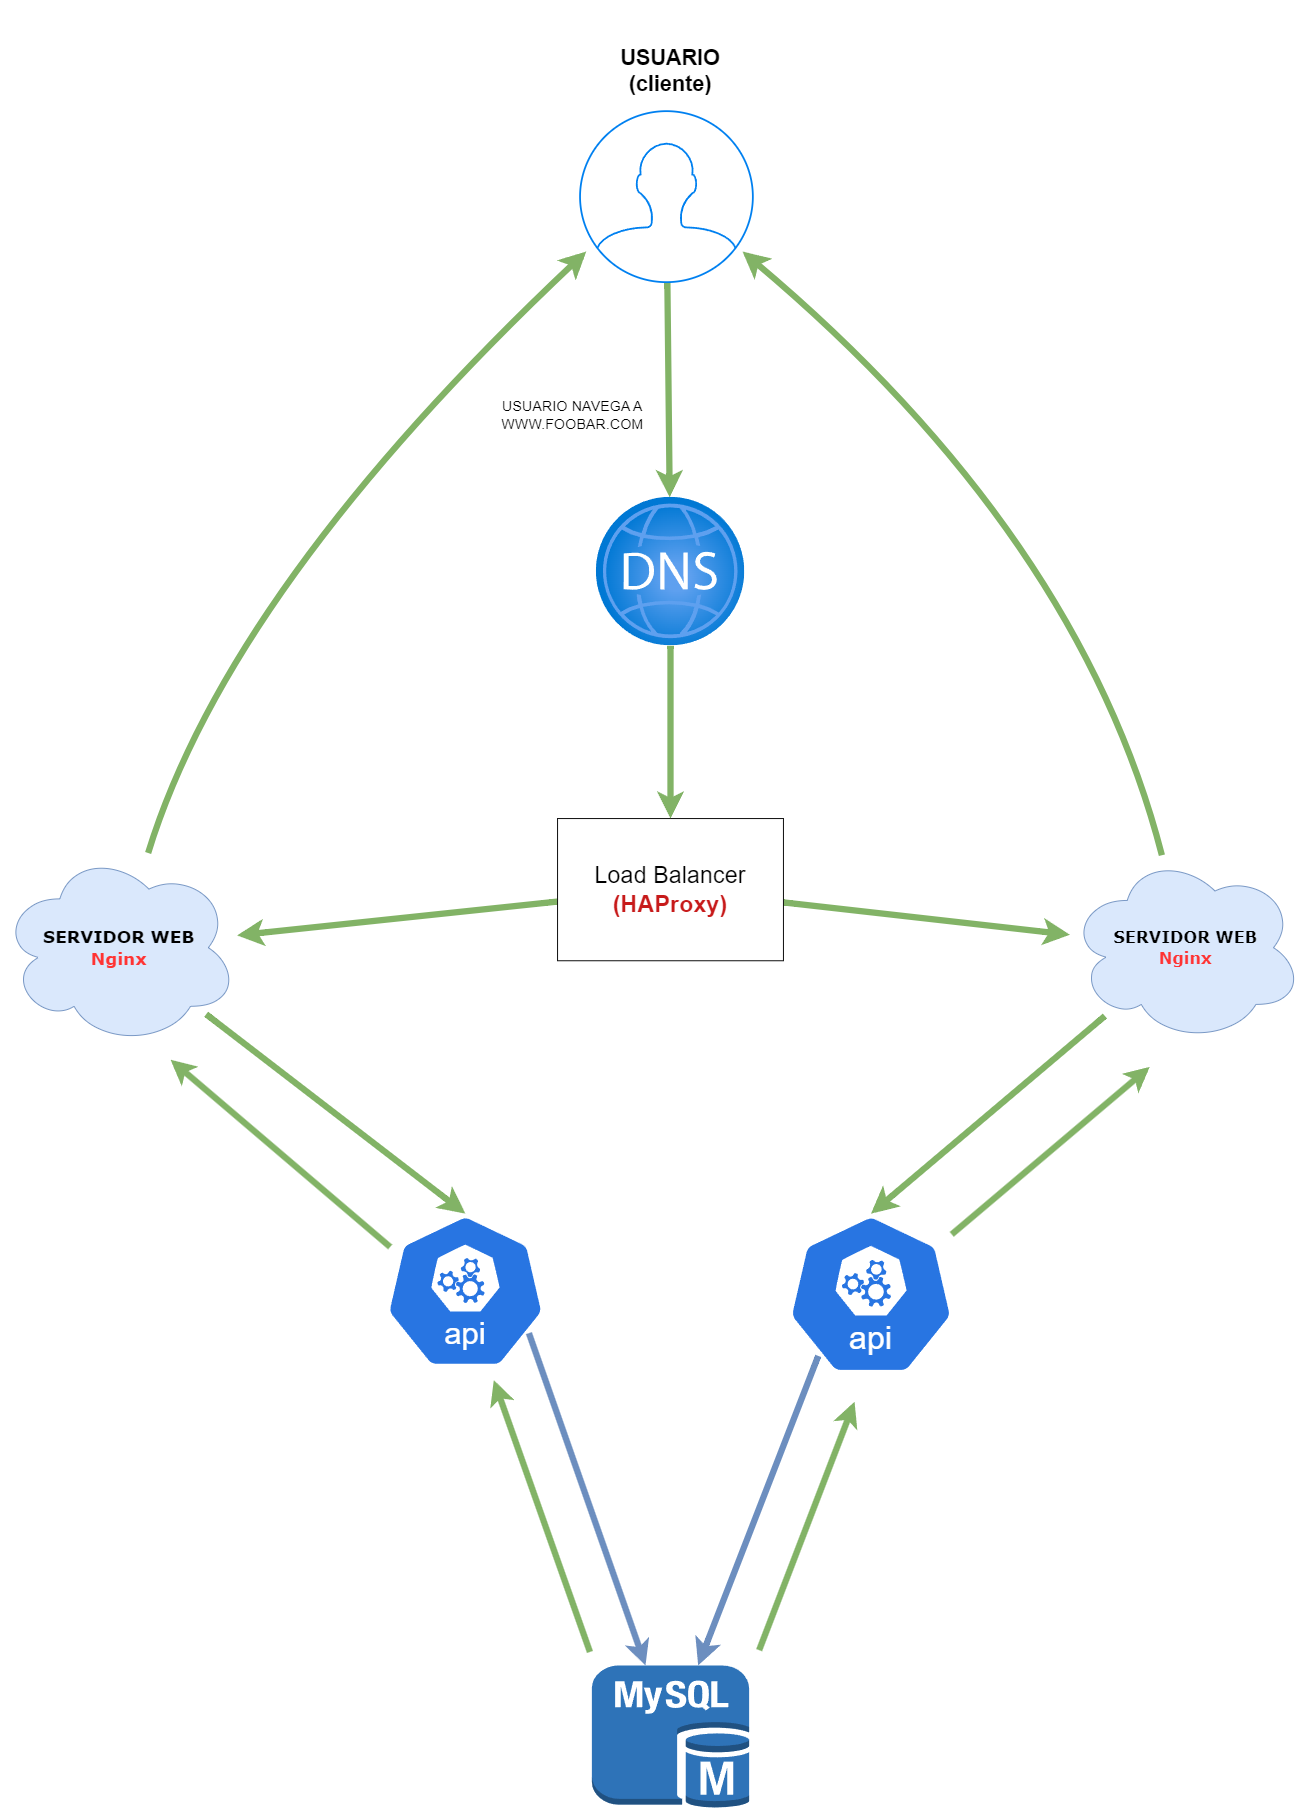

The diagram above was exported from draw.io. Its source (the exported page's mxGraphModel, read from the mxfile embedded in the PNG):
<mxGraphModel dx="2194" dy="3074" grid="0" gridSize="10" guides="1" tooltips="1" connect="1" arrows="1" fold="1" page="0" pageScale="1" pageWidth="827" pageHeight="1169" math="0" shadow="0">
  <root>
    <mxCell id="0" />
    <mxCell id="1" parent="0" />
    <mxCell id="9D06Hnh6u-ZgfM_HD-Fo-2" value="USUARIO&lt;br style=&quot;font-size: 24px;&quot;&gt;(cliente)" style="text;strokeColor=none;fillColor=none;html=1;align=center;verticalAlign=middle;whiteSpace=wrap;rounded=0;fontSize=24;fontStyle=1" parent="1" vertex="1">
      <mxGeometry x="-22" y="-1589" width="183" height="155" as="geometry" />
    </mxCell>
    <mxCell id="9D06Hnh6u-ZgfM_HD-Fo-46" style="edgeStyle=none;curved=1;rounded=0;orthogonalLoop=1;jettySize=auto;html=1;fontSize=12;startSize=8;endSize=8;entryX=0.5;entryY=0;entryDx=0;entryDy=0;entryPerimeter=0;strokeWidth=7;fillColor=#d5e8d4;strokeColor=#82b366;" parent="1" source="9D06Hnh6u-ZgfM_HD-Fo-4" target="9D06Hnh6u-ZgfM_HD-Fo-6" edge="1">
      <mxGeometry relative="1" as="geometry" />
    </mxCell>
    <mxCell id="9D06Hnh6u-ZgfM_HD-Fo-52" style="edgeStyle=none;curved=1;rounded=0;orthogonalLoop=1;jettySize=auto;html=1;fontSize=12;startSize=8;endSize=8;entryX=0.036;entryY=0.821;entryDx=0;entryDy=0;entryPerimeter=0;strokeWidth=7;fillColor=#d5e8d4;strokeColor=#82b366;" parent="1" source="9D06Hnh6u-ZgfM_HD-Fo-4" target="9D06Hnh6u-ZgfM_HD-Fo-40" edge="1">
      <mxGeometry relative="1" as="geometry">
        <Array as="points">
          <mxPoint x="-420" y="-937" />
        </Array>
      </mxGeometry>
    </mxCell>
    <mxCell id="9D06Hnh6u-ZgfM_HD-Fo-4" value="&lt;h5 style=&quot;font-size: 19px;&quot;&gt;&lt;font face=&quot;Verdana&quot; style=&quot;font-size: 19px;&quot;&gt;&lt;font style=&quot;font-size: 19px;&quot;&gt;SERVIDOR WEB&lt;br style=&quot;font-size: 19px;&quot;&gt;&lt;/font&gt;&lt;font style=&quot;font-size: 19px;&quot; color=&quot;#ff3333&quot;&gt;Nginx&lt;/font&gt;&lt;/font&gt;&lt;/h5&gt;" style="ellipse;shape=cloud;whiteSpace=wrap;html=1;fillColor=#dae8fc;strokeColor=#6c8ebf;fontSize=19;" parent="1" vertex="1">
      <mxGeometry x="-675" y="-645" width="264" height="217" as="geometry" />
    </mxCell>
    <mxCell id="9D06Hnh6u-ZgfM_HD-Fo-6" value="" style="aspect=fixed;sketch=0;html=1;dashed=0;whitespace=wrap;verticalLabelPosition=bottom;verticalAlign=top;fillColor=#2875E2;strokeColor=#ffffff;points=[[0.005,0.63,0],[0.1,0.2,0],[0.9,0.2,0],[0.5,0,0],[0.995,0.63,0],[0.72,0.99,0],[0.5,1,0],[0.28,0.99,0]];shape=mxgraph.kubernetes.icon2;kubernetesLabel=1;prIcon=api" parent="1" vertex="1">
      <mxGeometry x="-248" y="-241" width="179.16" height="172" as="geometry" />
    </mxCell>
    <mxCell id="9D06Hnh6u-ZgfM_HD-Fo-9" value="" style="outlineConnect=0;dashed=0;verticalLabelPosition=bottom;verticalAlign=top;align=center;html=1;shape=mxgraph.aws3.mysql_db_instance;fillColor=#2E73B8;gradientColor=none;" parent="1" vertex="1">
      <mxGeometry x="-17.810000000000002" y="261" width="174.63" height="158.5" as="geometry" />
    </mxCell>
    <mxCell id="9D06Hnh6u-ZgfM_HD-Fo-44" style="edgeStyle=none;curved=1;rounded=0;orthogonalLoop=1;jettySize=auto;html=1;fontSize=12;startSize=8;endSize=8;strokeWidth=7;fillColor=#d5e8d4;strokeColor=#82b366;" parent="1" source="9D06Hnh6u-ZgfM_HD-Fo-32" target="9D06Hnh6u-ZgfM_HD-Fo-4" edge="1">
      <mxGeometry relative="1" as="geometry" />
    </mxCell>
    <mxCell id="9D06Hnh6u-ZgfM_HD-Fo-45" style="edgeStyle=none;curved=1;rounded=0;orthogonalLoop=1;jettySize=auto;html=1;fontSize=12;startSize=8;endSize=8;strokeWidth=7;fillColor=#d5e8d4;strokeColor=#82b366;" parent="1" source="9D06Hnh6u-ZgfM_HD-Fo-32" target="9D06Hnh6u-ZgfM_HD-Fo-33" edge="1">
      <mxGeometry relative="1" as="geometry" />
    </mxCell>
    <mxCell id="9D06Hnh6u-ZgfM_HD-Fo-32" value="&lt;font style=&quot;font-size: 26px;&quot;&gt;Load Balancer&lt;br&gt;&lt;font style=&quot;font-size: 26px;&quot; color=&quot;#c71a1a&quot;&gt;&lt;b&gt;(HAProxy)&lt;/b&gt;&lt;/font&gt;&lt;/font&gt;" style="rounded=0;whiteSpace=wrap;html=1;" parent="1" vertex="1">
      <mxGeometry x="-56" y="-680" width="251" height="158" as="geometry" />
    </mxCell>
    <mxCell id="9D06Hnh6u-ZgfM_HD-Fo-33" value="&lt;h5 style=&quot;font-size: 18px;&quot;&gt;&lt;font style=&quot;font-size: 18px;&quot; face=&quot;Verdana&quot;&gt;&lt;font style=&quot;font-size: 18px;&quot;&gt;SERVIDOR WEB&lt;br style=&quot;font-size: 18px;&quot;&gt;&lt;/font&gt;&lt;font color=&quot;#ff3333&quot; style=&quot;font-size: 18px;&quot;&gt;Nginx&lt;/font&gt;&lt;/font&gt;&lt;/h5&gt;" style="ellipse;shape=cloud;whiteSpace=wrap;html=1;fillColor=#dae8fc;strokeColor=#6c8ebf;fontSize=18;" parent="1" vertex="1">
      <mxGeometry x="512" y="-641.5" width="260" height="210" as="geometry" />
    </mxCell>
    <mxCell id="9D06Hnh6u-ZgfM_HD-Fo-34" value="" style="aspect=fixed;sketch=0;html=1;dashed=0;whitespace=wrap;verticalLabelPosition=bottom;verticalAlign=top;fillColor=#2875E2;strokeColor=#ffffff;points=[[0.005,0.63,0],[0.1,0.2,0],[0.9,0.2,0],[0.5,0,0],[0.995,0.63,0],[0.72,0.99,0],[0.5,1,0],[0.28,0.99,0]];shape=mxgraph.kubernetes.icon2;kubernetesLabel=1;prIcon=api" parent="1" vertex="1">
      <mxGeometry x="199.00000000000003" y="-241" width="186.46" height="179" as="geometry" />
    </mxCell>
    <mxCell id="9D06Hnh6u-ZgfM_HD-Fo-42" style="edgeStyle=none;curved=1;rounded=0;orthogonalLoop=1;jettySize=auto;html=1;fontSize=12;startSize=8;endSize=8;strokeWidth=7;fillColor=#d5e8d4;strokeColor=#82b366;" parent="1" source="9D06Hnh6u-ZgfM_HD-Fo-40" target="9D06Hnh6u-ZgfM_HD-Fo-41" edge="1">
      <mxGeometry relative="1" as="geometry">
        <mxPoint x="-28.71418980189719" y="-948.9999999999998" as="targetPoint" />
      </mxGeometry>
    </mxCell>
    <mxCell id="9D06Hnh6u-ZgfM_HD-Fo-40" value="" style="html=1;verticalLabelPosition=bottom;align=center;labelBackgroundColor=#ffffff;verticalAlign=top;strokeWidth=2;strokeColor=#0080F0;shadow=0;dashed=0;shape=mxgraph.ios7.icons.user;" parent="1" vertex="1">
      <mxGeometry x="-31" y="-1466" width="192" height="190" as="geometry" />
    </mxCell>
    <mxCell id="9D06Hnh6u-ZgfM_HD-Fo-43" style="edgeStyle=none;curved=1;rounded=0;orthogonalLoop=1;jettySize=auto;html=1;entryX=0.5;entryY=0;entryDx=0;entryDy=0;fontSize=12;startSize=8;endSize=8;strokeWidth=7;fillColor=#d5e8d4;strokeColor=#82b366;" parent="1" source="9D06Hnh6u-ZgfM_HD-Fo-41" target="9D06Hnh6u-ZgfM_HD-Fo-32" edge="1">
      <mxGeometry relative="1" as="geometry" />
    </mxCell>
    <mxCell id="9D06Hnh6u-ZgfM_HD-Fo-41" value="" style="image;aspect=fixed;html=1;points=[];align=center;fontSize=12;image=img/lib/azure2/networking/DNS_Zones.svg;" parent="1" vertex="1">
      <mxGeometry x="-13.000000000000004" y="-1037" width="165" height="165" as="geometry" />
    </mxCell>
    <mxCell id="9D06Hnh6u-ZgfM_HD-Fo-47" style="edgeStyle=none;curved=1;rounded=0;orthogonalLoop=1;jettySize=auto;html=1;entryX=0.5;entryY=0;entryDx=0;entryDy=0;entryPerimeter=0;fontSize=12;startSize=8;endSize=8;strokeWidth=7;fillColor=#d5e8d4;strokeColor=#82b366;" parent="1" source="9D06Hnh6u-ZgfM_HD-Fo-33" target="9D06Hnh6u-ZgfM_HD-Fo-34" edge="1">
      <mxGeometry relative="1" as="geometry" />
    </mxCell>
    <mxCell id="9D06Hnh6u-ZgfM_HD-Fo-48" style="edgeStyle=none;curved=1;rounded=0;orthogonalLoop=1;jettySize=auto;html=1;fontSize=12;startSize=8;endSize=8;exitX=0.186;exitY=0.883;exitDx=0;exitDy=0;exitPerimeter=0;strokeWidth=7;fillColor=#dae8fc;strokeColor=#6c8ebf;" parent="1" source="9D06Hnh6u-ZgfM_HD-Fo-34" target="9D06Hnh6u-ZgfM_HD-Fo-9" edge="1">
      <mxGeometry relative="1" as="geometry" />
    </mxCell>
    <mxCell id="9D06Hnh6u-ZgfM_HD-Fo-49" value="" style="rounded=0;orthogonalLoop=1;jettySize=auto;fontSize=12;exitX=0.894;exitY=0.772;exitDx=0;exitDy=0;exitPerimeter=0;strokeWidth=7;fillColor=#dae8fc;strokeColor=#6c8ebf;verticalAlign=bottom;horizontal=1;labelBorderColor=none;textDirection=rtl;shadow=0;flowAnimation=0;" parent="1" source="9D06Hnh6u-ZgfM_HD-Fo-6" target="9D06Hnh6u-ZgfM_HD-Fo-9" edge="1">
      <mxGeometry relative="1" as="geometry" />
    </mxCell>
    <mxCell id="9D06Hnh6u-ZgfM_HD-Fo-53" style="edgeStyle=none;curved=1;rounded=0;orthogonalLoop=1;jettySize=auto;html=1;entryX=0.94;entryY=0.821;entryDx=0;entryDy=0;entryPerimeter=0;fontSize=12;startSize=8;endSize=8;strokeWidth=7;fillColor=#d5e8d4;strokeColor=#82b366;" parent="1" source="9D06Hnh6u-ZgfM_HD-Fo-33" target="9D06Hnh6u-ZgfM_HD-Fo-40" edge="1">
      <mxGeometry relative="1" as="geometry">
        <Array as="points">
          <mxPoint x="524" y="-995" />
        </Array>
      </mxGeometry>
    </mxCell>
    <mxCell id="9D06Hnh6u-ZgfM_HD-Fo-54" value="USUARIO NAVEGA A WWW.FOOBAR.COM" style="text;strokeColor=none;fillColor=none;html=1;align=center;verticalAlign=middle;whiteSpace=wrap;rounded=0;fontSize=16;" parent="1" vertex="1">
      <mxGeometry x="-68.84" y="-1143" width="60" height="30" as="geometry" />
    </mxCell>
    <mxCell id="29ExtFgQnYYc3WuVyx_C-5" value="" style="rounded=0;orthogonalLoop=1;jettySize=auto;fontSize=12;strokeWidth=7;fillColor=#d5e8d4;strokeColor=#82b366;verticalAlign=bottom;horizontal=1;labelBorderColor=none;textDirection=rtl;shadow=0;flowAnimation=0;" edge="1" parent="1">
      <mxGeometry relative="1" as="geometry">
        <mxPoint x="-20" y="246" as="sourcePoint" />
        <mxPoint x="-126.84" y="-56" as="targetPoint" />
      </mxGeometry>
    </mxCell>
    <mxCell id="29ExtFgQnYYc3WuVyx_C-6" value="" style="rounded=0;orthogonalLoop=1;jettySize=auto;fontSize=12;strokeWidth=7;fillColor=#d5e8d4;strokeColor=#82b366;verticalAlign=bottom;horizontal=1;labelBorderColor=none;textDirection=rtl;shadow=0;flowAnimation=0;" edge="1" parent="1">
      <mxGeometry relative="1" as="geometry">
        <mxPoint x="168" y="244" as="sourcePoint" />
        <mxPoint x="274" y="-32" as="targetPoint" />
      </mxGeometry>
    </mxCell>
    <mxCell id="29ExtFgQnYYc3WuVyx_C-8" value="" style="rounded=0;orthogonalLoop=1;jettySize=auto;fontSize=12;strokeWidth=7;fillColor=#d5e8d4;strokeColor=#82b366;verticalAlign=bottom;horizontal=1;labelBorderColor=none;textDirection=rtl;shadow=0;flowAnimation=0;" edge="1" parent="1">
      <mxGeometry relative="1" as="geometry">
        <mxPoint x="-242" y="-204" as="sourcePoint" />
        <mxPoint x="-486" y="-412" as="targetPoint" />
      </mxGeometry>
    </mxCell>
    <mxCell id="29ExtFgQnYYc3WuVyx_C-9" value="" style="rounded=0;orthogonalLoop=1;jettySize=auto;fontSize=12;strokeWidth=7;fillColor=#d5e8d4;strokeColor=#82b366;verticalAlign=bottom;horizontal=1;labelBorderColor=none;textDirection=rtl;shadow=0;flowAnimation=0;" edge="1" parent="1">
      <mxGeometry relative="1" as="geometry">
        <mxPoint x="382" y="-218" as="sourcePoint" />
        <mxPoint x="602" y="-404" as="targetPoint" />
      </mxGeometry>
    </mxCell>
  </root>
</mxGraphModel>